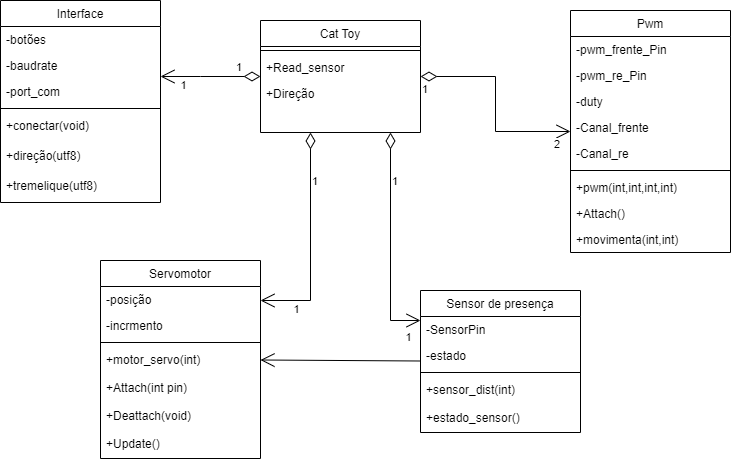

The diagram above was exported from draw.io. Its source (the exported page's mxGraphModel, read from the mxfile embedded in the PNG):
<mxGraphModel dx="1067" dy="452" grid="1" gridSize="10" guides="1" tooltips="1" connect="1" arrows="1" fold="1" page="1" pageScale="1" pageWidth="827" pageHeight="1169" background="#ffffff" math="0" shadow="0">
  <root>
    <mxCell id="WIyWlLk6GJQsqaUBKTNV-0" />
    <mxCell id="WIyWlLk6GJQsqaUBKTNV-1" parent="WIyWlLk6GJQsqaUBKTNV-0" />
    <mxCell id="zkfFHV4jXpPFQw0GAbJ--6" value="Cat Toy" style="swimlane;fontStyle=0;align=center;verticalAlign=top;childLayout=stackLayout;horizontal=1;startSize=26;horizontalStack=0;resizeParent=1;resizeLast=0;collapsible=1;marginBottom=0;rounded=0;shadow=0;strokeWidth=1;" parent="WIyWlLk6GJQsqaUBKTNV-1" vertex="1">
      <mxGeometry x="270" y="120" width="160" height="112" as="geometry">
        <mxRectangle x="130" y="380" width="160" height="26" as="alternateBounds" />
      </mxGeometry>
    </mxCell>
    <mxCell id="zkfFHV4jXpPFQw0GAbJ--9" value="" style="line;html=1;strokeWidth=1;align=left;verticalAlign=middle;spacingTop=-1;spacingLeft=3;spacingRight=3;rotatable=0;labelPosition=right;points=[];portConstraint=eastwest;" parent="zkfFHV4jXpPFQw0GAbJ--6" vertex="1">
      <mxGeometry y="26" width="160" height="8" as="geometry" />
    </mxCell>
    <mxCell id="zkfFHV4jXpPFQw0GAbJ--10" value="+Read_sensor" style="text;align=left;verticalAlign=top;spacingLeft=4;spacingRight=4;overflow=hidden;rotatable=0;points=[[0,0.5],[1,0.5]];portConstraint=eastwest;fontStyle=0" parent="zkfFHV4jXpPFQw0GAbJ--6" vertex="1">
      <mxGeometry y="34" width="160" height="26" as="geometry" />
    </mxCell>
    <mxCell id="iUF7Td9EAxWfq9d4YCjS-70" value="+Direção" style="text;align=left;verticalAlign=top;spacingLeft=4;spacingRight=4;overflow=hidden;rotatable=0;points=[[0,0.5],[1,0.5]];portConstraint=eastwest;fontStyle=0" vertex="1" parent="zkfFHV4jXpPFQw0GAbJ--6">
      <mxGeometry y="60" width="160" height="26" as="geometry" />
    </mxCell>
    <mxCell id="zkfFHV4jXpPFQw0GAbJ--17" value="Interface" style="swimlane;fontStyle=0;align=center;verticalAlign=top;childLayout=stackLayout;horizontal=1;startSize=26;horizontalStack=0;resizeParent=1;resizeLast=0;collapsible=1;marginBottom=0;rounded=0;shadow=0;strokeWidth=1;" parent="WIyWlLk6GJQsqaUBKTNV-1" vertex="1">
      <mxGeometry x="10" y="100" width="160" height="202" as="geometry">
        <mxRectangle x="550" y="140" width="160" height="26" as="alternateBounds" />
      </mxGeometry>
    </mxCell>
    <mxCell id="zkfFHV4jXpPFQw0GAbJ--18" value="-botões" style="text;align=left;verticalAlign=top;spacingLeft=4;spacingRight=4;overflow=hidden;rotatable=0;points=[[0,0.5],[1,0.5]];portConstraint=eastwest;" parent="zkfFHV4jXpPFQw0GAbJ--17" vertex="1">
      <mxGeometry y="26" width="160" height="26" as="geometry" />
    </mxCell>
    <mxCell id="zkfFHV4jXpPFQw0GAbJ--20" value="-baudrate" style="text;align=left;verticalAlign=top;spacingLeft=4;spacingRight=4;overflow=hidden;rotatable=0;points=[[0,0.5],[1,0.5]];portConstraint=eastwest;rounded=0;shadow=0;html=0;" parent="zkfFHV4jXpPFQw0GAbJ--17" vertex="1">
      <mxGeometry y="52" width="160" height="26" as="geometry" />
    </mxCell>
    <mxCell id="iUF7Td9EAxWfq9d4YCjS-61" value="-port_com" style="text;align=left;verticalAlign=top;spacingLeft=4;spacingRight=4;overflow=hidden;rotatable=0;points=[[0,0.5],[1,0.5]];portConstraint=eastwest;rounded=0;shadow=0;html=0;" vertex="1" parent="zkfFHV4jXpPFQw0GAbJ--17">
      <mxGeometry y="78" width="160" height="26" as="geometry" />
    </mxCell>
    <mxCell id="zkfFHV4jXpPFQw0GAbJ--23" value="" style="line;html=1;strokeWidth=1;align=left;verticalAlign=middle;spacingTop=-1;spacingLeft=3;spacingRight=3;rotatable=0;labelPosition=right;points=[];portConstraint=eastwest;" parent="zkfFHV4jXpPFQw0GAbJ--17" vertex="1">
      <mxGeometry y="104" width="160" height="8" as="geometry" />
    </mxCell>
    <mxCell id="zkfFHV4jXpPFQw0GAbJ--24" value="+conectar(void)" style="text;align=left;verticalAlign=top;spacingLeft=4;spacingRight=4;overflow=hidden;rotatable=0;points=[[0,0.5],[1,0.5]];portConstraint=eastwest;" parent="zkfFHV4jXpPFQw0GAbJ--17" vertex="1">
      <mxGeometry y="112" width="160" height="30" as="geometry" />
    </mxCell>
    <mxCell id="zkfFHV4jXpPFQw0GAbJ--25" value="+direção(utf8)" style="text;align=left;verticalAlign=top;spacingLeft=4;spacingRight=4;overflow=hidden;rotatable=0;points=[[0,0.5],[1,0.5]];portConstraint=eastwest;" parent="zkfFHV4jXpPFQw0GAbJ--17" vertex="1">
      <mxGeometry y="142" width="160" height="30" as="geometry" />
    </mxCell>
    <mxCell id="fjjcyUKqHDoING8ehefm-5" value="+tremelique(utf8)" style="text;align=left;verticalAlign=top;spacingLeft=4;spacingRight=4;overflow=hidden;rotatable=0;points=[[0,0.5],[1,0.5]];portConstraint=eastwest;" parent="zkfFHV4jXpPFQw0GAbJ--17" vertex="1">
      <mxGeometry y="172" width="160" height="30" as="geometry" />
    </mxCell>
    <mxCell id="Xk5bntAksFKLuYQW87HP-0" value="Pwm" style="swimlane;fontStyle=0;align=center;verticalAlign=top;childLayout=stackLayout;horizontal=1;startSize=26;horizontalStack=0;resizeParent=1;resizeLast=0;collapsible=1;marginBottom=0;rounded=0;shadow=0;strokeWidth=1;" parent="WIyWlLk6GJQsqaUBKTNV-1" vertex="1">
      <mxGeometry x="580" y="110" width="160" height="242" as="geometry">
        <mxRectangle x="230" y="140" width="160" height="26" as="alternateBounds" />
      </mxGeometry>
    </mxCell>
    <mxCell id="Xk5bntAksFKLuYQW87HP-1" value="-pwm_frente_Pin" style="text;align=left;verticalAlign=top;spacingLeft=4;spacingRight=4;overflow=hidden;rotatable=0;points=[[0,0.5],[1,0.5]];portConstraint=eastwest;" parent="Xk5bntAksFKLuYQW87HP-0" vertex="1">
      <mxGeometry y="26" width="160" height="26" as="geometry" />
    </mxCell>
    <mxCell id="7Id_julafBr5msHDmgpA-65" value="-pwm_re_Pin" style="text;align=left;verticalAlign=top;spacingLeft=4;spacingRight=4;overflow=hidden;rotatable=0;points=[[0,0.5],[1,0.5]];portConstraint=eastwest;" parent="Xk5bntAksFKLuYQW87HP-0" vertex="1">
      <mxGeometry y="52" width="160" height="26" as="geometry" />
    </mxCell>
    <mxCell id="7Id_julafBr5msHDmgpA-66" value="-duty" style="text;align=left;verticalAlign=top;spacingLeft=4;spacingRight=4;overflow=hidden;rotatable=0;points=[[0,0.5],[1,0.5]];portConstraint=eastwest;" parent="Xk5bntAksFKLuYQW87HP-0" vertex="1">
      <mxGeometry y="78" width="160" height="26" as="geometry" />
    </mxCell>
    <mxCell id="7Id_julafBr5msHDmgpA-70" value="-Canal_frente" style="text;align=left;verticalAlign=top;spacingLeft=4;spacingRight=4;overflow=hidden;rotatable=0;points=[[0,0.5],[1,0.5]];portConstraint=eastwest;" parent="Xk5bntAksFKLuYQW87HP-0" vertex="1">
      <mxGeometry y="104" width="160" height="26" as="geometry" />
    </mxCell>
    <mxCell id="iUF7Td9EAxWfq9d4YCjS-59" value="-Canal_re" style="text;align=left;verticalAlign=top;spacingLeft=4;spacingRight=4;overflow=hidden;rotatable=0;points=[[0,0.5],[1,0.5]];portConstraint=eastwest;" vertex="1" parent="Xk5bntAksFKLuYQW87HP-0">
      <mxGeometry y="130" width="160" height="26" as="geometry" />
    </mxCell>
    <mxCell id="Xk5bntAksFKLuYQW87HP-4" value="" style="line;html=1;strokeWidth=1;align=left;verticalAlign=middle;spacingTop=-1;spacingLeft=3;spacingRight=3;rotatable=0;labelPosition=right;points=[];portConstraint=eastwest;" parent="Xk5bntAksFKLuYQW87HP-0" vertex="1">
      <mxGeometry y="156" width="160" height="8" as="geometry" />
    </mxCell>
    <mxCell id="Xk5bntAksFKLuYQW87HP-5" value="+pwm(int,int,int,int)" style="text;align=left;verticalAlign=top;spacingLeft=4;spacingRight=4;overflow=hidden;rotatable=0;points=[[0,0.5],[1,0.5]];portConstraint=eastwest;" parent="Xk5bntAksFKLuYQW87HP-0" vertex="1">
      <mxGeometry y="164" width="160" height="26" as="geometry" />
    </mxCell>
    <mxCell id="7Id_julafBr5msHDmgpA-67" value="+Attach()" style="text;align=left;verticalAlign=top;spacingLeft=4;spacingRight=4;overflow=hidden;rotatable=0;points=[[0,0.5],[1,0.5]];portConstraint=eastwest;" parent="Xk5bntAksFKLuYQW87HP-0" vertex="1">
      <mxGeometry y="190" width="160" height="26" as="geometry" />
    </mxCell>
    <mxCell id="7Id_julafBr5msHDmgpA-74" value="+movimenta(int,int)" style="text;align=left;verticalAlign=top;spacingLeft=4;spacingRight=4;overflow=hidden;rotatable=0;points=[[0,0.5],[1,0.5]];portConstraint=eastwest;" parent="Xk5bntAksFKLuYQW87HP-0" vertex="1">
      <mxGeometry y="216" width="160" height="26" as="geometry" />
    </mxCell>
    <mxCell id="gAx7fmqXGV1piJBwnRHO-4" value="" style="endArrow=open;html=1;endSize=12;startArrow=diamondThin;startSize=14;startFill=0;edgeStyle=orthogonalEdgeStyle;rounded=0;" parent="WIyWlLk6GJQsqaUBKTNV-1" source="zkfFHV4jXpPFQw0GAbJ--6" target="Xk5bntAksFKLuYQW87HP-0" edge="1">
      <mxGeometry relative="1" as="geometry">
        <mxPoint x="360" y="330" as="sourcePoint" />
        <mxPoint x="520" y="330" as="targetPoint" />
      </mxGeometry>
    </mxCell>
    <mxCell id="gAx7fmqXGV1piJBwnRHO-5" value="1" style="edgeLabel;resizable=0;html=1;align=left;verticalAlign=top;" parent="gAx7fmqXGV1piJBwnRHO-4" connectable="0" vertex="1">
      <mxGeometry x="-1" relative="1" as="geometry" />
    </mxCell>
    <mxCell id="gAx7fmqXGV1piJBwnRHO-6" value="2" style="edgeLabel;resizable=0;html=1;align=right;verticalAlign=top;" parent="gAx7fmqXGV1piJBwnRHO-4" connectable="0" vertex="1">
      <mxGeometry x="1" relative="1" as="geometry">
        <mxPoint x="-10" as="offset" />
      </mxGeometry>
    </mxCell>
    <mxCell id="ubP2WG3aljf1Rw5ENCmr-0" value="Servomotor" style="swimlane;fontStyle=0;align=center;verticalAlign=top;childLayout=stackLayout;horizontal=1;startSize=26;horizontalStack=0;resizeParent=1;resizeLast=0;collapsible=1;marginBottom=0;rounded=0;shadow=0;strokeWidth=1;" parent="WIyWlLk6GJQsqaUBKTNV-1" vertex="1">
      <mxGeometry x="110" y="360" width="160" height="198" as="geometry">
        <mxRectangle x="230" y="140" width="160" height="26" as="alternateBounds" />
      </mxGeometry>
    </mxCell>
    <mxCell id="ubP2WG3aljf1Rw5ENCmr-2" value="-posição" style="text;align=left;verticalAlign=top;spacingLeft=4;spacingRight=4;overflow=hidden;rotatable=0;points=[[0,0.5],[1,0.5]];portConstraint=eastwest;rounded=0;shadow=0;html=0;" parent="ubP2WG3aljf1Rw5ENCmr-0" vertex="1">
      <mxGeometry y="26" width="160" height="26" as="geometry" />
    </mxCell>
    <mxCell id="ubP2WG3aljf1Rw5ENCmr-3" value="-incrmento" style="text;align=left;verticalAlign=top;spacingLeft=4;spacingRight=4;overflow=hidden;rotatable=0;points=[[0,0.5],[1,0.5]];portConstraint=eastwest;rounded=0;shadow=0;html=0;" parent="ubP2WG3aljf1Rw5ENCmr-0" vertex="1">
      <mxGeometry y="52" width="160" height="26" as="geometry" />
    </mxCell>
    <mxCell id="ubP2WG3aljf1Rw5ENCmr-4" value="" style="line;html=1;strokeWidth=1;align=left;verticalAlign=middle;spacingTop=-1;spacingLeft=3;spacingRight=3;rotatable=0;labelPosition=right;points=[];portConstraint=eastwest;" parent="ubP2WG3aljf1Rw5ENCmr-0" vertex="1">
      <mxGeometry y="78" width="160" height="8" as="geometry" />
    </mxCell>
    <mxCell id="ubP2WG3aljf1Rw5ENCmr-25" value="+motor_servo(int)" style="text;align=left;verticalAlign=top;spacingLeft=4;spacingRight=4;overflow=hidden;rotatable=0;points=[[0,0.5],[1,0.5]];portConstraint=eastwest;" parent="ubP2WG3aljf1Rw5ENCmr-0" vertex="1">
      <mxGeometry y="86" width="160" height="28" as="geometry" />
    </mxCell>
    <mxCell id="iUF7Td9EAxWfq9d4YCjS-58" value="+Attach(int pin)" style="text;align=left;verticalAlign=top;spacingLeft=4;spacingRight=4;overflow=hidden;rotatable=0;points=[[0,0.5],[1,0.5]];portConstraint=eastwest;" vertex="1" parent="ubP2WG3aljf1Rw5ENCmr-0">
      <mxGeometry y="114" width="160" height="28" as="geometry" />
    </mxCell>
    <mxCell id="iUF7Td9EAxWfq9d4YCjS-52" value="+Deattach(void)" style="text;align=left;verticalAlign=top;spacingLeft=4;spacingRight=4;overflow=hidden;rotatable=0;points=[[0,0.5],[1,0.5]];portConstraint=eastwest;" vertex="1" parent="ubP2WG3aljf1Rw5ENCmr-0">
      <mxGeometry y="142" width="160" height="28" as="geometry" />
    </mxCell>
    <mxCell id="iUF7Td9EAxWfq9d4YCjS-53" value="+Update()" style="text;align=left;verticalAlign=top;spacingLeft=4;spacingRight=4;overflow=hidden;rotatable=0;points=[[0,0.5],[1,0.5]];portConstraint=eastwest;" vertex="1" parent="ubP2WG3aljf1Rw5ENCmr-0">
      <mxGeometry y="170" width="160" height="28" as="geometry" />
    </mxCell>
    <mxCell id="ubP2WG3aljf1Rw5ENCmr-7" value="Sensor de presença" style="swimlane;fontStyle=0;align=center;verticalAlign=top;childLayout=stackLayout;horizontal=1;startSize=26;horizontalStack=0;resizeParent=1;resizeLast=0;collapsible=1;marginBottom=0;rounded=0;shadow=0;strokeWidth=1;" parent="WIyWlLk6GJQsqaUBKTNV-1" vertex="1">
      <mxGeometry x="430" y="390" width="160" height="142" as="geometry">
        <mxRectangle x="230" y="140" width="160" height="26" as="alternateBounds" />
      </mxGeometry>
    </mxCell>
    <mxCell id="ubP2WG3aljf1Rw5ENCmr-8" value="-SensorPin" style="text;align=left;verticalAlign=top;spacingLeft=4;spacingRight=4;overflow=hidden;rotatable=0;points=[[0,0.5],[1,0.5]];portConstraint=eastwest;" parent="ubP2WG3aljf1Rw5ENCmr-7" vertex="1">
      <mxGeometry y="26" width="160" height="26" as="geometry" />
    </mxCell>
    <mxCell id="iUF7Td9EAxWfq9d4YCjS-54" value="-estado" style="text;align=left;verticalAlign=top;spacingLeft=4;spacingRight=4;overflow=hidden;rotatable=0;points=[[0,0.5],[1,0.5]];portConstraint=eastwest;" vertex="1" parent="ubP2WG3aljf1Rw5ENCmr-7">
      <mxGeometry y="52" width="160" height="26" as="geometry" />
    </mxCell>
    <mxCell id="ubP2WG3aljf1Rw5ENCmr-11" value="" style="line;html=1;strokeWidth=1;align=left;verticalAlign=middle;spacingTop=-1;spacingLeft=3;spacingRight=3;rotatable=0;labelPosition=right;points=[];portConstraint=eastwest;" parent="ubP2WG3aljf1Rw5ENCmr-7" vertex="1">
      <mxGeometry y="78" width="160" height="8" as="geometry" />
    </mxCell>
    <mxCell id="ubP2WG3aljf1Rw5ENCmr-12" value="+sensor_dist(int)" style="text;align=left;verticalAlign=top;spacingLeft=4;spacingRight=4;overflow=hidden;rotatable=0;points=[[0,0.5],[1,0.5]];portConstraint=eastwest;" parent="ubP2WG3aljf1Rw5ENCmr-7" vertex="1">
      <mxGeometry y="86" width="160" height="28" as="geometry" />
    </mxCell>
    <mxCell id="iUF7Td9EAxWfq9d4YCjS-56" value="+estado_sensor()" style="text;align=left;verticalAlign=top;spacingLeft=4;spacingRight=4;overflow=hidden;rotatable=0;points=[[0,0.5],[1,0.5]];portConstraint=eastwest;" vertex="1" parent="ubP2WG3aljf1Rw5ENCmr-7">
      <mxGeometry y="114" width="160" height="28" as="geometry" />
    </mxCell>
    <mxCell id="ubP2WG3aljf1Rw5ENCmr-14" value="1" style="endArrow=open;html=1;endSize=12;startArrow=diamondThin;startSize=14;startFill=0;edgeStyle=orthogonalEdgeStyle;align=left;verticalAlign=bottom;rounded=0;" parent="WIyWlLk6GJQsqaUBKTNV-1" source="zkfFHV4jXpPFQw0GAbJ--6" target="ubP2WG3aljf1Rw5ENCmr-0" edge="1">
      <mxGeometry x="-0.4702" relative="1" as="geometry">
        <mxPoint x="320" y="360" as="sourcePoint" />
        <mxPoint x="260" y="470" as="targetPoint" />
        <Array as="points">
          <mxPoint x="320" y="400" />
        </Array>
        <mxPoint as="offset" />
      </mxGeometry>
    </mxCell>
    <mxCell id="ubP2WG3aljf1Rw5ENCmr-15" value="1" style="edgeLabel;html=1;align=center;verticalAlign=middle;resizable=0;points=[];" parent="ubP2WG3aljf1Rw5ENCmr-14" vertex="1" connectable="0">
      <mxGeometry x="0.7758" y="-4" relative="1" as="geometry">
        <mxPoint x="11" y="12" as="offset" />
      </mxGeometry>
    </mxCell>
    <mxCell id="ubP2WG3aljf1Rw5ENCmr-18" value="1" style="endArrow=open;html=1;endSize=12;startArrow=diamondThin;startSize=14;startFill=0;edgeStyle=orthogonalEdgeStyle;align=left;verticalAlign=bottom;rounded=0;" parent="WIyWlLk6GJQsqaUBKTNV-1" source="zkfFHV4jXpPFQw0GAbJ--6" target="ubP2WG3aljf1Rw5ENCmr-7" edge="1">
      <mxGeometry x="-0.4702" relative="1" as="geometry">
        <mxPoint x="400" y="360" as="sourcePoint" />
        <mxPoint x="220" y="490" as="targetPoint" />
        <Array as="points">
          <mxPoint x="400" y="420" />
        </Array>
        <mxPoint as="offset" />
      </mxGeometry>
    </mxCell>
    <mxCell id="ubP2WG3aljf1Rw5ENCmr-19" value="1" style="edgeLabel;html=1;align=center;verticalAlign=middle;resizable=0;points=[];" parent="ubP2WG3aljf1Rw5ENCmr-18" vertex="1" connectable="0">
      <mxGeometry x="0.7758" y="-4" relative="1" as="geometry">
        <mxPoint x="11" y="12" as="offset" />
      </mxGeometry>
    </mxCell>
    <mxCell id="iUF7Td9EAxWfq9d4YCjS-69" value="" style="endArrow=open;endFill=1;endSize=12;html=1;rounded=0;" edge="1" parent="WIyWlLk6GJQsqaUBKTNV-1" source="ubP2WG3aljf1Rw5ENCmr-7" target="ubP2WG3aljf1Rw5ENCmr-0">
      <mxGeometry width="160" relative="1" as="geometry">
        <mxPoint x="390" y="570" as="sourcePoint" />
        <mxPoint x="650" y="670" as="targetPoint" />
      </mxGeometry>
    </mxCell>
    <mxCell id="iUF7Td9EAxWfq9d4YCjS-73" value="1" style="endArrow=open;html=1;endSize=12;startArrow=diamondThin;startSize=14;startFill=0;edgeStyle=orthogonalEdgeStyle;align=left;verticalAlign=bottom;rounded=0;" edge="1" parent="WIyWlLk6GJQsqaUBKTNV-1" source="zkfFHV4jXpPFQw0GAbJ--6" target="zkfFHV4jXpPFQw0GAbJ--17">
      <mxGeometry x="-0.4702" relative="1" as="geometry">
        <mxPoint x="220" y="200" as="sourcePoint" />
        <mxPoint x="140" y="454" as="targetPoint" />
        <Array as="points">
          <mxPoint x="210" y="176" />
          <mxPoint x="210" y="176" />
        </Array>
        <mxPoint as="offset" />
      </mxGeometry>
    </mxCell>
    <mxCell id="iUF7Td9EAxWfq9d4YCjS-74" value="1" style="edgeLabel;html=1;align=center;verticalAlign=middle;resizable=0;points=[];" vertex="1" connectable="0" parent="iUF7Td9EAxWfq9d4YCjS-73">
      <mxGeometry x="0.7758" y="-4" relative="1" as="geometry">
        <mxPoint x="11" y="12" as="offset" />
      </mxGeometry>
    </mxCell>
  </root>
</mxGraphModel>